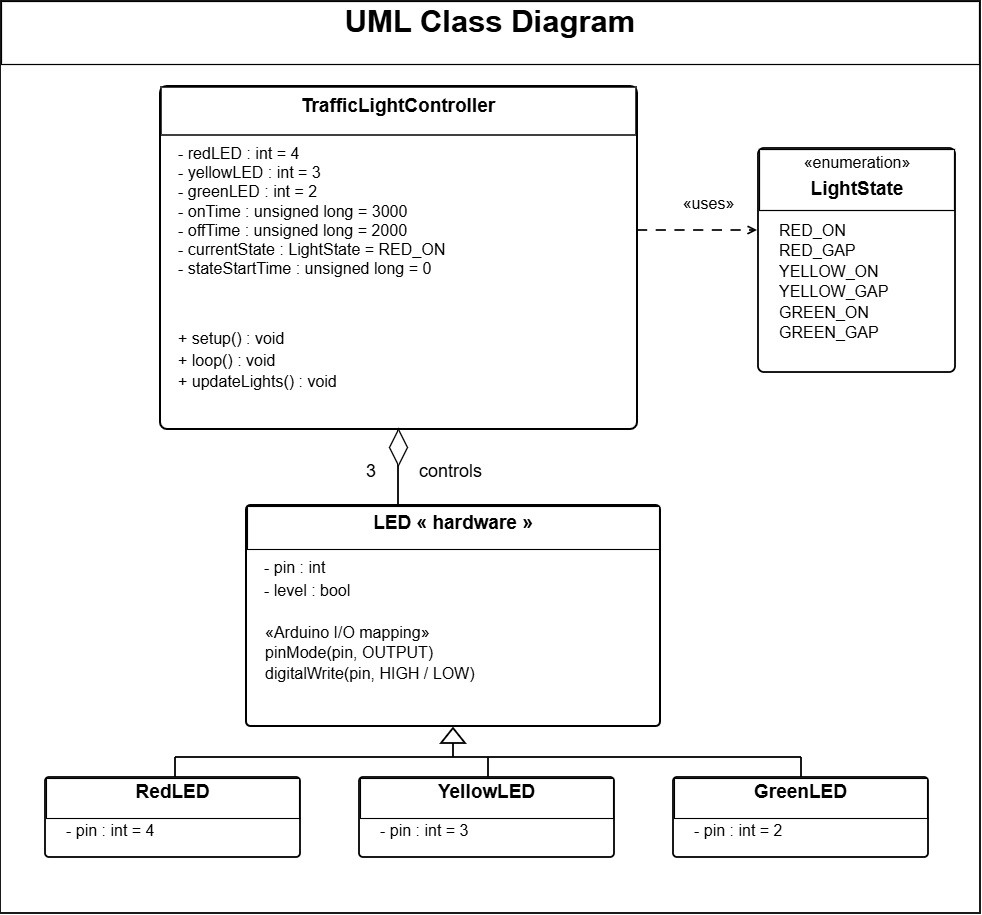

The diagram above was exported from draw.io. Its source (the exported page's mxGraphModel, read from the mxfile embedded in the PNG):
<mxGraphModel dx="1813" dy="953" grid="1" gridSize="10" guides="1" tooltips="1" connect="1" arrows="1" fold="1" page="1" pageScale="1" pageWidth="1000" pageHeight="890" background="#FFFFFF" math="0" shadow="0">
  <root>
    <mxCell id="0" />
    <mxCell id="1" parent="0" />
    <mxCell id="x1" parent="1" style="rounded=0;whiteSpace=wrap;html=1;strokeWidth=1.8;shadow=0;glass=0;labelBackgroundColor=none;" value="" vertex="1">
      <mxGeometry height="913" width="980" x="10" y="9" as="geometry" />
    </mxCell>
    <mxCell id="x2" parent="1" style="rounded=0;whiteSpace=wrap;html=1;gradientDirection=south;strokeWidth=1.2;shadow=0;glass=0;labelBackgroundColor=none;" value="" vertex="1">
      <mxGeometry height="63" width="978" x="11" y="10" as="geometry" />
    </mxCell>
    <mxCell id="x7" edge="1" parent="1" style="edgeStyle=none;rounded=0;html=1;strokeWidth=1.5;startArrow=none;endArrow=none;labelBackgroundColor=none;fontColor=default;" value="">
      <mxGeometry relative="1" as="geometry">
        <mxPoint x="170" y="144" as="sourcePoint" />
        <mxPoint x="647" y="144" as="targetPoint" />
      </mxGeometry>
    </mxCell>
    <mxCell id="x9" edge="1" parent="1" style="edgeStyle=none;rounded=0;html=1;strokeWidth=1.5;startArrow=none;endArrow=none;labelBackgroundColor=none;fontColor=default;" value="">
      <mxGeometry relative="1" as="geometry">
        <mxPoint x="170" y="327" as="sourcePoint" />
        <mxPoint x="647" y="327" as="targetPoint" />
      </mxGeometry>
    </mxCell>
    <mxCell id="x15" edge="1" parent="1" style="edgeStyle=none;rounded=0;html=1;strokeWidth=1.6;startArrow=none;endArrow=none;labelBackgroundColor=none;fontColor=default;" value="">
      <mxGeometry relative="1" as="geometry">
        <mxPoint x="768" y="219" as="sourcePoint" />
        <mxPoint x="965" y="219" as="targetPoint" />
      </mxGeometry>
    </mxCell>
    <mxCell id="x17" edge="1" parent="1" style="edgeStyle=none;rounded=0;html=1;strokeWidth=1.7;startArrow=none;endArrow=open;dashed=1;dashPattern=6 5;labelBackgroundColor=none;fontColor=default;" value="">
      <mxGeometry relative="1" as="geometry">
        <mxPoint x="647" y="239" as="sourcePoint" />
        <mxPoint x="767" y="239" as="targetPoint" />
      </mxGeometry>
    </mxCell>
    <mxCell id="x19" edge="1" parent="1" style="edgeStyle=none;rounded=0;html=1;strokeWidth=1.8;startArrow=none;endArrow=none;labelBackgroundColor=none;fontColor=default;" value="">
      <mxGeometry relative="1" as="geometry">
        <mxPoint x="408" y="438" as="sourcePoint" />
        <mxPoint x="408" y="514" as="targetPoint" />
      </mxGeometry>
    </mxCell>
    <mxCell id="x26" edge="1" parent="1" style="edgeStyle=none;rounded=0;html=1;strokeWidth=1.5;startArrow=none;endArrow=none;labelBackgroundColor=none;fontColor=default;" value="">
      <mxGeometry relative="1" as="geometry">
        <mxPoint x="256" y="558" as="sourcePoint" />
        <mxPoint x="670" y="558" as="targetPoint" />
      </mxGeometry>
    </mxCell>
    <mxCell id="x28" edge="1" parent="1" style="edgeStyle=none;rounded=0;html=1;strokeWidth=1.5;startArrow=none;endArrow=none;labelBackgroundColor=none;fontColor=default;" value="">
      <mxGeometry relative="1" as="geometry">
        <mxPoint x="256" y="622" as="sourcePoint" />
        <mxPoint x="670" y="622" as="targetPoint" />
      </mxGeometry>
    </mxCell>
    <mxCell id="x31" edge="1" parent="1" style="edgeStyle=none;rounded=0;html=1;strokeWidth=1.8;startArrow=none;endArrow=none;labelBackgroundColor=none;fontColor=default;" value="">
      <mxGeometry relative="1" as="geometry">
        <mxPoint x="463" y="752" as="sourcePoint" />
        <mxPoint x="463" y="766" as="targetPoint" />
      </mxGeometry>
    </mxCell>
    <mxCell id="x32" edge="1" parent="1" style="edgeStyle=none;rounded=0;html=1;strokeWidth=1.8;startArrow=none;endArrow=none;labelBackgroundColor=none;fontColor=default;" value="">
      <mxGeometry relative="1" as="geometry">
        <mxPoint x="185" y="766" as="sourcePoint" />
        <mxPoint x="811" y="766" as="targetPoint" />
      </mxGeometry>
    </mxCell>
    <mxCell id="x33" edge="1" parent="1" style="edgeStyle=none;rounded=0;html=1;strokeWidth=1.8;startArrow=none;endArrow=none;labelBackgroundColor=none;fontColor=default;" value="">
      <mxGeometry relative="1" as="geometry">
        <mxPoint x="185" y="766" as="sourcePoint" />
        <mxPoint x="185" y="786" as="targetPoint" />
      </mxGeometry>
    </mxCell>
    <mxCell id="x34" edge="1" parent="1" style="edgeStyle=none;rounded=0;html=1;strokeWidth=1.8;startArrow=none;endArrow=none;labelBackgroundColor=none;fontColor=default;" value="">
      <mxGeometry relative="1" as="geometry">
        <mxPoint x="498" y="766" as="sourcePoint" />
        <mxPoint x="498" y="786" as="targetPoint" />
      </mxGeometry>
    </mxCell>
    <mxCell id="x35" edge="1" parent="1" style="edgeStyle=none;rounded=0;html=1;strokeWidth=1.8;startArrow=none;endArrow=none;labelBackgroundColor=none;fontColor=default;" value="">
      <mxGeometry relative="1" as="geometry">
        <mxPoint x="811" y="766" as="sourcePoint" />
        <mxPoint x="811" y="786" as="targetPoint" />
      </mxGeometry>
    </mxCell>
    <mxCell id="x39" edge="1" parent="1" style="edgeStyle=none;rounded=0;html=1;strokeWidth=1.3;startArrow=none;endArrow=none;labelBackgroundColor=none;fontColor=default;" value="">
      <mxGeometry relative="1" as="geometry">
        <mxPoint x="55" y="827" as="sourcePoint" />
        <mxPoint x="310" y="827" as="targetPoint" />
      </mxGeometry>
    </mxCell>
    <mxCell id="x44" edge="1" parent="1" style="edgeStyle=none;rounded=0;html=1;strokeWidth=1.3;startArrow=none;endArrow=none;labelBackgroundColor=none;fontColor=default;" value="">
      <mxGeometry relative="1" as="geometry">
        <mxPoint x="369" y="827" as="sourcePoint" />
        <mxPoint x="624" y="827" as="targetPoint" />
      </mxGeometry>
    </mxCell>
    <mxCell id="x49" edge="1" parent="1" style="edgeStyle=none;rounded=0;html=1;strokeWidth=1.3;startArrow=none;endArrow=none;labelBackgroundColor=none;fontColor=default;" value="">
      <mxGeometry relative="1" as="geometry">
        <mxPoint x="683" y="827" as="sourcePoint" />
        <mxPoint x="938" y="827" as="targetPoint" />
      </mxGeometry>
    </mxCell>
    <mxCell id="x3" parent="1" style="text;html=1;whiteSpace=wrap;strokeColor=none;fillColor=none;align=center;verticalAlign=middle;spacingLeft=0;fontFamily=Arial;fontSize=31;fontStyle=1;overflow=fill;labelBackgroundColor=none;" value="UML Class Diagram" vertex="1">
      <mxGeometry height="52" width="900" x="50" y="12" as="geometry" />
    </mxCell>
    <mxCell id="x4" parent="1" style="rounded=1;arcSize=2;whiteSpace=wrap;html=1;strokeWidth=2;shadow=0;glass=0;labelBackgroundColor=none;" value="" vertex="1">
      <mxGeometry height="343" width="477" x="170" y="95" as="geometry" />
    </mxCell>
    <mxCell id="x5" parent="1" style="rounded=0;whiteSpace=wrap;html=1;gradientDirection=south;strokeWidth=1.5;shadow=0;glass=0;labelBackgroundColor=none;" value="" vertex="1">
      <mxGeometry height="48" width="475" x="171" y="96" as="geometry" />
    </mxCell>
    <mxCell id="x6" parent="1" style="text;html=1;whiteSpace=wrap;strokeColor=none;fillColor=none;align=center;verticalAlign=middle;spacingLeft=0;fontFamily=Arial;fontSize=22;fontStyle=1;overflow=fill;labelBackgroundColor=none;" value="&lt;font style=&quot;font-size: 19px;&quot;&gt;TrafficLightController&lt;/font&gt;" vertex="1">
      <mxGeometry height="36" width="456" x="180" y="101" as="geometry" />
    </mxCell>
    <mxCell id="x8" parent="1" style="text;html=1;whiteSpace=wrap;strokeColor=none;fillColor=none;align=left;verticalAlign=top;spacingLeft=0;fontFamily=Arial;fontSize=16;fontStyle=0;overflow=fill;labelBackgroundColor=none;" value="-  redLED : int = 4&lt;br&gt;-  yellowLED : int = 3&lt;br&gt;-  greenLED : int = 2&lt;br&gt;-  onTime : unsigned long = 3000&lt;br&gt;-  offTime : unsigned long = 2000&lt;br&gt;-  currentState : LightState = RED_ON&lt;br&gt;-  stateStartTime : unsigned long = 0" vertex="1">
      <mxGeometry height="165" width="445" x="188" y="153" as="geometry" />
    </mxCell>
    <mxCell id="x10" parent="1" style="text;html=1;whiteSpace=wrap;strokeColor=none;fillColor=none;align=left;verticalAlign=top;spacingLeft=0;fontFamily=Arial;fontSize=18;fontStyle=0;overflow=fill;labelBackgroundColor=none;" value="&lt;font style=&quot;font-size: 16px;&quot;&gt;+  setup() : void&lt;br&gt;+  loop() : void&lt;br&gt;+  updateLights() : void&lt;/font&gt;" vertex="1">
      <mxGeometry height="86" width="444" x="188" y="337" as="geometry" />
    </mxCell>
    <mxCell id="x11" parent="1" style="rounded=1;arcSize=3;whiteSpace=wrap;html=1;strokeWidth=1.8;shadow=0;glass=0;labelBackgroundColor=none;" value="" vertex="1">
      <mxGeometry height="224" width="197" x="768" y="157" as="geometry" />
    </mxCell>
    <mxCell id="x12" parent="1" style="rounded=0;whiteSpace=wrap;html=1;gradientDirection=south;strokeWidth=1.2;shadow=0;glass=0;labelBackgroundColor=none;" value="" vertex="1">
      <mxGeometry height="61" width="195" x="769" y="158" as="geometry" />
    </mxCell>
    <mxCell id="x13" parent="1" style="text;html=1;whiteSpace=wrap;strokeColor=none;fillColor=none;align=center;verticalAlign=middle;spacingLeft=0;fontFamily=Arial;fontSize=17;fontStyle=0;overflow=fill;labelBackgroundColor=none;" value="&lt;font style=&quot;font-size: 16px;&quot;&gt;«enumeration»&lt;/font&gt;" vertex="1">
      <mxGeometry height="21" width="186" x="774" y="162" as="geometry" />
    </mxCell>
    <mxCell id="x14" parent="1" style="text;html=1;whiteSpace=wrap;strokeColor=none;fillColor=none;align=center;verticalAlign=middle;spacingLeft=0;fontFamily=Arial;fontSize=21;fontStyle=1;overflow=fill;labelBackgroundColor=none;" value="&lt;font style=&quot;font-size: 19px;&quot;&gt;LightState&lt;/font&gt;" vertex="1">
      <mxGeometry height="31" width="186" x="774" y="184" as="geometry" />
    </mxCell>
    <mxCell id="x16" parent="1" style="text;html=1;whiteSpace=wrap;strokeColor=none;fillColor=none;align=left;verticalAlign=top;spacingLeft=0;fontFamily=Arial;fontSize=17;fontStyle=0;overflow=fill;labelBackgroundColor=none;" value="&lt;font style=&quot;font-size: 16px;&quot;&gt;RED_ON&lt;br&gt;RED_GAP&lt;br&gt;YELLOW_ON&lt;br&gt;YELLOW_GAP&lt;br&gt;GREEN_ON&lt;br&gt;GREEN_GAP&lt;/font&gt;" vertex="1">
      <mxGeometry height="146" width="174" x="789" y="230" as="geometry" />
    </mxCell>
    <mxCell id="x18" parent="1" style="text;html=1;whiteSpace=wrap;strokeColor=none;fillColor=none;align=center;verticalAlign=middle;spacingLeft=0;fontFamily=Arial;fontSize=17;fontStyle=0;overflow=fill;labelBackgroundColor=none;" value="&lt;font style=&quot;font-size: 16px;&quot;&gt;«uses»&lt;/font&gt;" vertex="1">
      <mxGeometry height="29" width="95" x="671" y="203" as="geometry" />
    </mxCell>
    <mxCell id="x20" parent="1" style="shape=rhombus;direction=north;whiteSpace=wrap;html=1;strokeWidth=1.3;labelBackgroundColor=none;" value="" vertex="1">
      <mxGeometry height="36" width="18" x="399" y="438" as="geometry" />
    </mxCell>
    <mxCell id="x21" parent="1" style="text;html=1;whiteSpace=wrap;strokeColor=none;fillColor=none;align=left;verticalAlign=middle;spacingLeft=0;fontFamily=Arial;fontSize=18;fontStyle=0;overflow=fill;labelBackgroundColor=none;" value="controls" vertex="1">
      <mxGeometry height="33" width="135" x="429" y="470" as="geometry" />
    </mxCell>
    <mxCell id="x22" parent="1" style="text;html=1;whiteSpace=wrap;strokeColor=none;fillColor=none;align=left;verticalAlign=middle;spacingLeft=0;fontFamily=Arial;fontSize=18;fontStyle=0;overflow=fill;labelBackgroundColor=none;" value="3" vertex="1">
      <mxGeometry height="33" width="35" x="376" y="470" as="geometry" />
    </mxCell>
    <mxCell id="x23" parent="1" style="rounded=1;arcSize=2;whiteSpace=wrap;html=1;strokeWidth=2;shadow=0;glass=0;labelBackgroundColor=none;" value="" vertex="1">
      <mxGeometry height="221" width="414" x="256" y="514" as="geometry" />
    </mxCell>
    <mxCell id="x24" parent="1" style="rounded=0;whiteSpace=wrap;html=1;gradientDirection=south;strokeWidth=1.1;shadow=0;glass=0;labelBackgroundColor=none;" value="" vertex="1">
      <mxGeometry height="43" width="412" x="257" y="515" as="geometry" />
    </mxCell>
    <mxCell id="x25" parent="1" style="text;html=1;whiteSpace=wrap;strokeColor=none;fillColor=none;align=center;verticalAlign=middle;spacingLeft=0;fontFamily=Arial;fontSize=21;fontStyle=1;overflow=fill;labelBackgroundColor=none;" value="&lt;font style=&quot;font-size: 19px;&quot;&gt;LED  « hardware »&lt;/font&gt;" vertex="1">
      <mxGeometry height="36" width="400" x="263" y="518" as="geometry" />
    </mxCell>
    <mxCell id="x27" parent="1" style="text;html=1;whiteSpace=wrap;strokeColor=none;fillColor=none;align=left;verticalAlign=top;spacingLeft=0;fontFamily=Arial;fontSize=19;fontStyle=0;overflow=fill;labelBackgroundColor=none;" value="&lt;font style=&quot;font-size: 16px;&quot;&gt;-  pin : int&lt;br&gt;-  level : bool&lt;/font&gt;" vertex="1">
      <mxGeometry height="53" width="378" x="274" y="565" as="geometry" />
    </mxCell>
    <mxCell id="x29" parent="1" style="text;html=1;whiteSpace=wrap;strokeColor=none;fillColor=none;align=left;verticalAlign=top;spacingLeft=0;fontFamily=Arial;fontSize=17;fontStyle=0;overflow=fill;labelBackgroundColor=none;" value="&lt;font style=&quot;font-size: 16px;&quot;&gt;«Arduino I/O mapping»&lt;br&gt;pinMode(pin, OUTPUT)&lt;br&gt;digitalWrite(pin, HIGH / LOW)&lt;/font&gt;" vertex="1">
      <mxGeometry height="87" width="378" x="275" y="632" as="geometry" />
    </mxCell>
    <mxCell id="x30" parent="1" style="shape=triangle;direction=north;whiteSpace=wrap;html=1;strokeWidth=1.8;labelBackgroundColor=none;" value="" vertex="1">
      <mxGeometry height="15" width="24" x="451" y="737" as="geometry" />
    </mxCell>
    <mxCell id="x36" parent="1" style="rounded=1;arcSize=5;whiteSpace=wrap;html=1;strokeWidth=1.8;shadow=0;glass=0;labelBackgroundColor=none;" value="" vertex="1">
      <mxGeometry height="80" width="255" x="55" y="786" as="geometry" />
    </mxCell>
    <mxCell id="x37" parent="1" style="rounded=0;whiteSpace=wrap;html=1;gradientDirection=south;strokeWidth=1.1;shadow=0;glass=0;labelBackgroundColor=none;" value="" vertex="1">
      <mxGeometry height="40" width="253" x="56" y="787" as="geometry" />
    </mxCell>
    <mxCell id="x38" parent="1" style="text;html=1;whiteSpace=wrap;strokeColor=none;fillColor=none;align=center;verticalAlign=middle;spacingLeft=0;fontFamily=Arial;fontSize=20;fontStyle=1;overflow=fill;labelBackgroundColor=none;" value="&lt;font style=&quot;font-size: 19px;&quot;&gt;RedLED&lt;/font&gt;" vertex="1">
      <mxGeometry height="36" width="247" x="59" y="788" as="geometry" />
    </mxCell>
    <mxCell id="x40" parent="1" style="text;html=1;whiteSpace=wrap;strokeColor=none;fillColor=none;align=left;verticalAlign=middle;spacingLeft=0;fontFamily=Arial;fontSize=18;fontStyle=0;overflow=fill;labelBackgroundColor=none;" value="&lt;font style=&quot;font-size: 16px;&quot;&gt;-  pin : int = 4&lt;/font&gt;" vertex="1">
      <mxGeometry height="35" width="220" x="76" y="829" as="geometry" />
    </mxCell>
    <mxCell id="x41" parent="1" style="rounded=1;arcSize=5;whiteSpace=wrap;html=1;strokeWidth=1.8;shadow=0;glass=0;labelBackgroundColor=none;" value="" vertex="1">
      <mxGeometry height="80" width="255" x="369" y="786" as="geometry" />
    </mxCell>
    <mxCell id="x42" parent="1" style="rounded=0;whiteSpace=wrap;html=1;gradientDirection=south;strokeWidth=1.1;shadow=0;glass=0;labelBackgroundColor=none;" value="" vertex="1">
      <mxGeometry height="40" width="253" x="370" y="787" as="geometry" />
    </mxCell>
    <mxCell id="x43" parent="1" style="text;html=1;whiteSpace=wrap;strokeColor=none;fillColor=none;align=center;verticalAlign=middle;spacingLeft=0;fontFamily=Arial;fontSize=20;fontStyle=1;overflow=fill;labelBackgroundColor=none;" value="&lt;font style=&quot;font-size: 19px;&quot;&gt;YellowLED&lt;/font&gt;" vertex="1">
      <mxGeometry height="36" width="247" x="373" y="788" as="geometry" />
    </mxCell>
    <mxCell id="x45" parent="1" style="text;html=1;whiteSpace=wrap;strokeColor=none;fillColor=none;align=left;verticalAlign=middle;spacingLeft=0;fontFamily=Arial;fontSize=18;fontStyle=0;overflow=fill;labelBackgroundColor=none;" value="&lt;font style=&quot;font-size: 16px;&quot;&gt;-  pin : int = 3&lt;/font&gt;" vertex="1">
      <mxGeometry height="35" width="220" x="390" y="829" as="geometry" />
    </mxCell>
    <mxCell id="x46" parent="1" style="rounded=1;arcSize=5;whiteSpace=wrap;html=1;strokeWidth=1.8;shadow=0;glass=0;labelBackgroundColor=none;" value="" vertex="1">
      <mxGeometry height="80" width="255" x="683" y="786" as="geometry" />
    </mxCell>
    <mxCell id="x47" parent="1" style="rounded=0;whiteSpace=wrap;html=1;gradientDirection=south;strokeWidth=1.1;shadow=0;glass=0;labelBackgroundColor=none;" value="" vertex="1">
      <mxGeometry height="40" width="253" x="684" y="787" as="geometry" />
    </mxCell>
    <mxCell id="x48" parent="1" style="text;html=1;whiteSpace=wrap;strokeColor=none;fillColor=none;align=center;verticalAlign=middle;spacingLeft=0;fontFamily=Arial;fontSize=20;fontStyle=1;overflow=fill;labelBackgroundColor=none;" value="&lt;font style=&quot;font-size: 19px;&quot;&gt;GreenLED&lt;/font&gt;" vertex="1">
      <mxGeometry height="36" width="247" x="687" y="788" as="geometry" />
    </mxCell>
    <mxCell id="x50" parent="1" style="text;html=1;whiteSpace=wrap;strokeColor=none;fillColor=none;align=left;verticalAlign=middle;spacingLeft=0;fontFamily=Arial;fontSize=18;fontStyle=0;overflow=fill;labelBackgroundColor=none;" value="&lt;font style=&quot;font-size: 16px;&quot;&gt;-  pin : int = 2&lt;/font&gt;" vertex="1">
      <mxGeometry height="35" width="220" x="704" y="829" as="geometry" />
    </mxCell>
  </root>
</mxGraphModel>